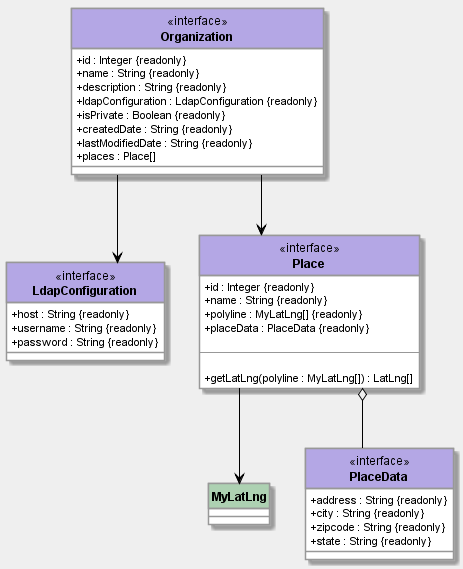

The diagram above was rendered by PlantUML. Its source (embedded in the PNG):
@startuml Organization Diagram

hide circle

skinparam {
  ArrowColor #000
  BackgroundColor #efefef
  DefaultFontName Roboto
  Linetype ortho
  NoteFontName Roboto
  SequenceLifeLineBackgroundColor #989898
  SequenceLifeLineBorderColor #000
  SequenceMessageAlignment center
  SequenceTitleFontColor #000
  ParticipantPadding 10
  ResponseMessageBelowArrow true
  classAttributeIconSize 0
  TitleFontSize 20
  TitleBorderColor #989898
  TitleBackgroundColor #fff

  Class {
    BackgroundColor #fff
    BorderColor #989898
    FontStyle bold
    HeaderBackgroundColor #add1b2
    StereotypeFontStyle normal
  }

  Class<<interface>> {
    HeaderBackgroundColor #b4a7e5
  }

  Class<<enumeration>> {
    HeaderBackgroundColor #eb937f
  }

  Package {
    BackgroundColor #c3c3c3
    BorderColor #989898
  }

  Note {
    BackgroundColor #fdfd96
    BorderColor #ffd400
  }

  Participant {
    BackgroundColor #fff
    BorderColor #989898
    FontStyle bold
  }
}
class LdapConfiguration <<interface>> {
  + host : String {readonly}
  + username : String {readonly}
  + password : String {readonly}
}
class Place <<interface>> {
  + id : Integer {readonly}
  + name : String {readonly}
  + polyline : MyLatLng[] {readonly}
  + placeData : PlaceData {readonly}

  --

  + getLatLng(polyline : MyLatLng[]) : LatLng[]
}

Place --> MyLatLng
Place o-- PlaceData

class PlaceData <<interface>> {
  + address : String {readonly}
  + city : String {readonly}
  + zipcode : String {readonly}
  + state : String {readonly}
}

class Organization <<interface>> {
  + id : Integer {readonly}
  + name : String {readonly}
  + description : String {readonly}
  + ldapConfiguration : LdapConfiguration {readonly}
  + isPrivate : Boolean {readonly}
  + createdDate : String {readonly}
  + lastModifiedDate : String {readonly}
  + places : Place[]
}

Organization --> LdapConfiguration
Organization --> Place
@enduml